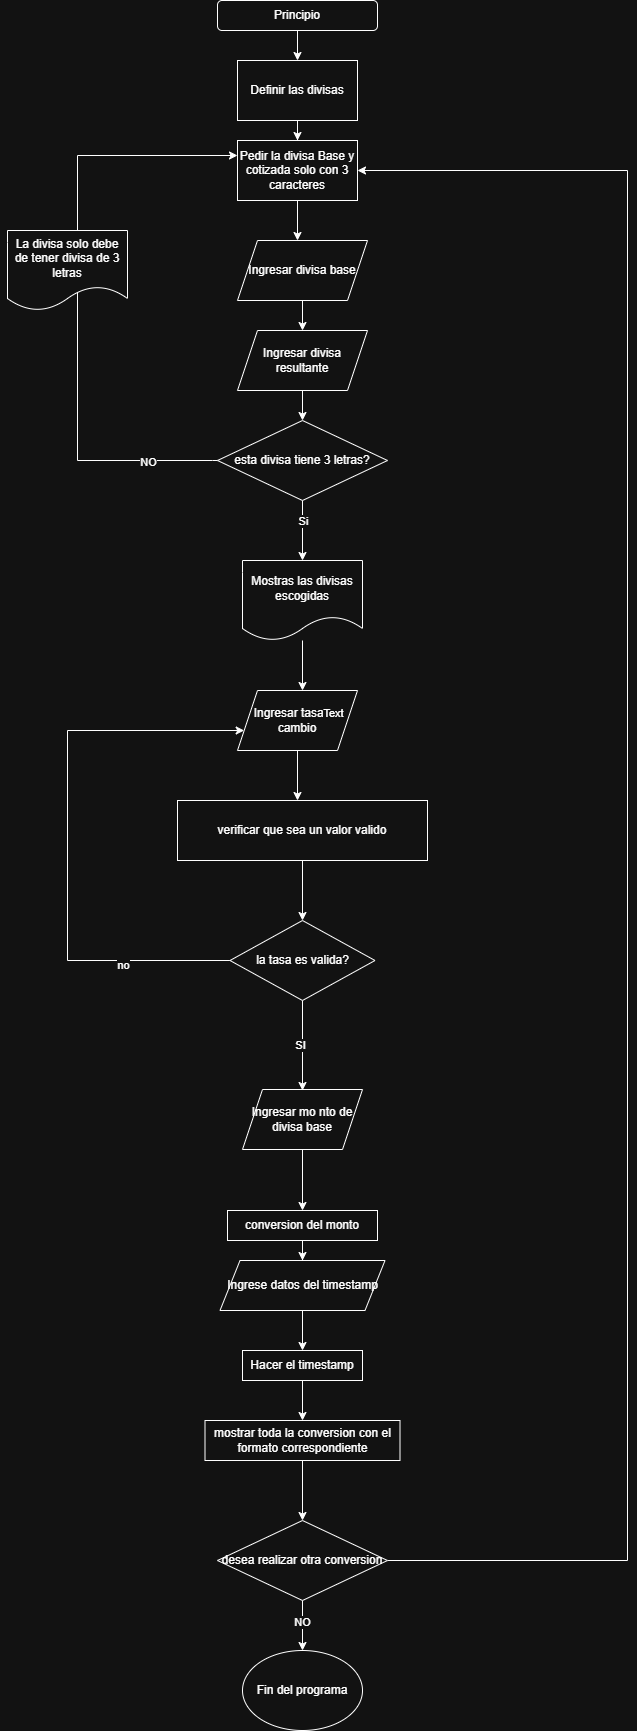

The diagram above was exported from draw.io. Its source (the exported page's mxGraphModel, read from the mxfile embedded in the PNG):
<mxGraphModel dx="1123" dy="661" grid="1" gridSize="10" guides="1" tooltips="1" connect="1" arrows="1" fold="1" page="1" pageScale="1" pageWidth="827" pageHeight="1169" background="none" math="0" shadow="0">
  <root>
    <mxCell id="0" />
    <mxCell id="1" parent="0" />
    <mxCell id="4vDUdaDYnZVlXV_W_emB-3" edge="1" parent="1" source="4vDUdaDYnZVlXV_W_emB-1" style="edgeStyle=orthogonalEdgeStyle;rounded=0;orthogonalLoop=1;jettySize=auto;html=1;entryX=0.5;entryY=0;entryDx=0;entryDy=0;" target="4vDUdaDYnZVlXV_W_emB-2">
      <mxGeometry relative="1" as="geometry" />
    </mxCell>
    <mxCell id="4vDUdaDYnZVlXV_W_emB-1" parent="1" style="rounded=1;whiteSpace=wrap;html=1;" value="Principio" vertex="1">
      <mxGeometry height="30" width="160" x="300" y="80" as="geometry" />
    </mxCell>
    <mxCell id="4vDUdaDYnZVlXV_W_emB-5" edge="1" parent="1" source="ufjjdgcfNJ0XxIcN3Dwd-1" style="edgeStyle=orthogonalEdgeStyle;rounded=0;orthogonalLoop=1;jettySize=auto;html=1;">
      <mxGeometry relative="1" as="geometry">
        <mxPoint x="380" y="320" as="targetPoint" />
      </mxGeometry>
    </mxCell>
    <mxCell id="4vDUdaDYnZVlXV_W_emB-2" parent="1" style="rounded=0;whiteSpace=wrap;html=1;" value="Definir las divisas" vertex="1">
      <mxGeometry height="60" width="120" x="320" y="140" as="geometry" />
    </mxCell>
    <mxCell id="ufjjdgcfNJ0XxIcN3Dwd-2" edge="1" parent="1" source="4vDUdaDYnZVlXV_W_emB-2" style="edgeStyle=orthogonalEdgeStyle;rounded=0;orthogonalLoop=1;jettySize=auto;html=1;" target="ufjjdgcfNJ0XxIcN3Dwd-1" value="">
      <mxGeometry relative="1" as="geometry">
        <mxPoint x="380" y="200" as="sourcePoint" />
        <mxPoint x="380" y="320" as="targetPoint" />
      </mxGeometry>
    </mxCell>
    <mxCell id="ufjjdgcfNJ0XxIcN3Dwd-1" parent="1" style="rounded=0;whiteSpace=wrap;html=1;" value="Pedir la divisa Base y cotizada solo con 3 caracteres" vertex="1">
      <mxGeometry height="60" width="120" x="320" y="220" as="geometry" />
    </mxCell>
    <mxCell id="ufjjdgcfNJ0XxIcN3Dwd-7" edge="1" parent="1" source="ufjjdgcfNJ0XxIcN3Dwd-14" style="edgeStyle=orthogonalEdgeStyle;rounded=0;orthogonalLoop=1;jettySize=auto;html=1;exitX=0.5;exitY=1;exitDx=0;exitDy=0;entryX=0.5;entryY=0;entryDx=0;entryDy=0;" target="ufjjdgcfNJ0XxIcN3Dwd-4">
      <mxGeometry relative="1" as="geometry" />
    </mxCell>
    <mxCell id="ufjjdgcfNJ0XxIcN3Dwd-3" parent="1" style="shape=parallelogram;perimeter=parallelogramPerimeter;whiteSpace=wrap;html=1;fixedSize=1;" value="Ingresar divisa base" vertex="1">
      <mxGeometry height="60" width="130" x="320" y="320" as="geometry" />
    </mxCell>
    <mxCell id="ufjjdgcfNJ0XxIcN3Dwd-8" edge="1" parent="1" source="ufjjdgcfNJ0XxIcN3Dwd-12" style="edgeStyle=orthogonalEdgeStyle;rounded=0;orthogonalLoop=1;jettySize=auto;html=1;exitX=0;exitY=0.5;exitDx=0;exitDy=0;entryX=0;entryY=0.25;entryDx=0;entryDy=0;" target="ufjjdgcfNJ0XxIcN3Dwd-1">
      <mxGeometry relative="1" as="geometry">
        <Array as="points">
          <mxPoint x="160" y="235" />
        </Array>
        <mxPoint x="160" y="240" as="targetPoint" />
      </mxGeometry>
    </mxCell>
    <mxCell id="ufjjdgcfNJ0XxIcN3Dwd-17" edge="1" parent="1" source="ufjjdgcfNJ0XxIcN3Dwd-4" style="edgeStyle=orthogonalEdgeStyle;rounded=0;orthogonalLoop=1;jettySize=auto;html=1;exitX=0.5;exitY=1;exitDx=0;exitDy=0;entryX=0.5;entryY=0;entryDx=0;entryDy=0;" target="ufjjdgcfNJ0XxIcN3Dwd-16">
      <mxGeometry relative="1" as="geometry" />
    </mxCell>
    <mxCell id="ufjjdgcfNJ0XxIcN3Dwd-18" connectable="0" parent="ufjjdgcfNJ0XxIcN3Dwd-17" style="edgeLabel;html=1;align=center;verticalAlign=middle;resizable=0;points=[];" value="Si" vertex="1">
      <mxGeometry relative="1" x="-0.317" as="geometry">
        <mxPoint as="offset" />
      </mxGeometry>
    </mxCell>
    <mxCell id="ufjjdgcfNJ0XxIcN3Dwd-4" parent="1" style="rhombus;whiteSpace=wrap;html=1;" value="esta divisa tiene 3 letras?" vertex="1">
      <mxGeometry height="80" width="170" x="300" y="500" as="geometry" />
    </mxCell>
    <mxCell id="ufjjdgcfNJ0XxIcN3Dwd-11" edge="1" parent="1" source="ufjjdgcfNJ0XxIcN3Dwd-4" style="edgeStyle=orthogonalEdgeStyle;rounded=0;orthogonalLoop=1;jettySize=auto;html=1;exitX=0;exitY=0.5;exitDx=0;exitDy=0;entryX=0;entryY=0.25;entryDx=0;entryDy=0;" target="ufjjdgcfNJ0XxIcN3Dwd-12" value="">
      <mxGeometry relative="1" as="geometry">
        <Array as="points">
          <mxPoint x="295" y="540" />
          <mxPoint x="160" y="540" />
          <mxPoint x="160" y="330" />
        </Array>
        <mxPoint x="300" y="450" as="sourcePoint" />
        <mxPoint x="320" y="235" as="targetPoint" />
      </mxGeometry>
    </mxCell>
    <mxCell id="ufjjdgcfNJ0XxIcN3Dwd-13" connectable="0" parent="ufjjdgcfNJ0XxIcN3Dwd-11" style="edgeLabel;html=1;align=center;verticalAlign=middle;resizable=0;points=[];" value="NO" vertex="1">
      <mxGeometry relative="1" x="-0.6655" y="1" as="geometry">
        <mxPoint as="offset" />
      </mxGeometry>
    </mxCell>
    <mxCell id="ufjjdgcfNJ0XxIcN3Dwd-12" parent="1" style="shape=document;whiteSpace=wrap;html=1;boundedLbl=1;" value="La divisa solo debe de tener divisa de 3 letras" vertex="1">
      <mxGeometry height="80" width="120" x="90" y="310" as="geometry" />
    </mxCell>
    <mxCell id="ufjjdgcfNJ0XxIcN3Dwd-15" edge="1" parent="1" source="ufjjdgcfNJ0XxIcN3Dwd-3" style="edgeStyle=orthogonalEdgeStyle;rounded=0;orthogonalLoop=1;jettySize=auto;html=1;exitX=0.5;exitY=1;exitDx=0;exitDy=0;entryX=0.5;entryY=0;entryDx=0;entryDy=0;" target="ufjjdgcfNJ0XxIcN3Dwd-14" value="">
      <mxGeometry relative="1" as="geometry">
        <mxPoint x="385" y="380" as="sourcePoint" />
        <mxPoint x="385" y="500" as="targetPoint" />
      </mxGeometry>
    </mxCell>
    <mxCell id="ufjjdgcfNJ0XxIcN3Dwd-14" parent="1" style="shape=parallelogram;perimeter=parallelogramPerimeter;whiteSpace=wrap;html=1;fixedSize=1;" value="Ingresar divisa resultante" vertex="1">
      <mxGeometry height="60" width="130" x="320" y="410" as="geometry" />
    </mxCell>
    <mxCell id="ufjjdgcfNJ0XxIcN3Dwd-19" edge="1" parent="1" source="ufjjdgcfNJ0XxIcN3Dwd-16" style="edgeStyle=orthogonalEdgeStyle;rounded=0;orthogonalLoop=1;jettySize=auto;html=1;">
      <mxGeometry relative="1" as="geometry">
        <mxPoint x="385" y="770" as="targetPoint" />
      </mxGeometry>
    </mxCell>
    <mxCell id="ufjjdgcfNJ0XxIcN3Dwd-16" parent="1" style="shape=document;whiteSpace=wrap;html=1;boundedLbl=1;" value="Mostras las divisas escogidas" vertex="1">
      <mxGeometry height="80" width="120" x="325" y="640" as="geometry" />
    </mxCell>
    <mxCell id="ufjjdgcfNJ0XxIcN3Dwd-21" edge="1" parent="1" source="ufjjdgcfNJ0XxIcN3Dwd-20" style="edgeStyle=orthogonalEdgeStyle;rounded=0;orthogonalLoop=1;jettySize=auto;html=1;">
      <mxGeometry relative="1" as="geometry">
        <mxPoint x="380" y="880" as="targetPoint" />
      </mxGeometry>
    </mxCell>
    <mxCell id="ufjjdgcfNJ0XxIcN3Dwd-20" parent="1" style="shape=parallelogram;perimeter=parallelogramPerimeter;whiteSpace=wrap;html=1;fixedSize=1;" value="Ingresar tasa de cambio" vertex="1">
      <mxGeometry height="60" width="120" x="320" y="770" as="geometry" />
    </mxCell>
    <mxCell id="ufjjdgcfNJ0XxIcN3Dwd-24" edge="1" parent="1" source="ufjjdgcfNJ0XxIcN3Dwd-23" style="edgeStyle=orthogonalEdgeStyle;rounded=0;orthogonalLoop=1;jettySize=auto;html=1;exitX=0.5;exitY=1;exitDx=0;exitDy=0;" target="ufjjdgcfNJ0XxIcN3Dwd-25">
      <mxGeometry relative="1" as="geometry">
        <mxPoint x="385.5882352941178" y="980" as="targetPoint" />
      </mxGeometry>
    </mxCell>
    <mxCell id="ufjjdgcfNJ0XxIcN3Dwd-23" parent="1" style="rounded=0;whiteSpace=wrap;html=1;" value="verificar que sea un valor valido" vertex="1">
      <mxGeometry height="60" width="250" x="260" y="880" as="geometry" />
    </mxCell>
    <mxCell id="ufjjdgcfNJ0XxIcN3Dwd-26" edge="1" parent="1" source="ufjjdgcfNJ0XxIcN3Dwd-25" style="edgeStyle=orthogonalEdgeStyle;rounded=0;orthogonalLoop=1;jettySize=auto;html=1;exitX=0;exitY=0.5;exitDx=0;exitDy=0;" target="ufjjdgcfNJ0XxIcN3Dwd-20">
      <mxGeometry relative="1" as="geometry">
        <Array as="points">
          <mxPoint x="150" y="1040" />
          <mxPoint x="150" y="810" />
        </Array>
        <mxPoint x="180" y="810" as="targetPoint" />
      </mxGeometry>
    </mxCell>
    <mxCell id="ufjjdgcfNJ0XxIcN3Dwd-28" connectable="0" parent="ufjjdgcfNJ0XxIcN3Dwd-26" style="edgeLabel;html=1;align=center;verticalAlign=middle;resizable=0;points=[];" value="Text" vertex="1">
      <mxGeometry relative="1" x="1" y="9" as="geometry">
        <mxPoint x="89" y="-9" as="offset" />
      </mxGeometry>
    </mxCell>
    <mxCell id="ufjjdgcfNJ0XxIcN3Dwd-29" connectable="0" parent="ufjjdgcfNJ0XxIcN3Dwd-26" style="edgeLabel;html=1;align=center;verticalAlign=middle;resizable=0;points=[];" value="no" vertex="1">
      <mxGeometry relative="1" x="-0.6228" y="4" as="geometry">
        <mxPoint as="offset" />
      </mxGeometry>
    </mxCell>
    <mxCell id="ufjjdgcfNJ0XxIcN3Dwd-32" edge="1" parent="1" source="ufjjdgcfNJ0XxIcN3Dwd-25" style="edgeStyle=orthogonalEdgeStyle;rounded=0;orthogonalLoop=1;jettySize=auto;html=1;">
      <mxGeometry relative="1" as="geometry">
        <mxPoint x="385" y="1170" as="targetPoint" />
      </mxGeometry>
    </mxCell>
    <mxCell id="ufjjdgcfNJ0XxIcN3Dwd-33" connectable="0" parent="ufjjdgcfNJ0XxIcN3Dwd-32" style="edgeLabel;html=1;align=center;verticalAlign=middle;resizable=0;points=[];" value="SI" vertex="1">
      <mxGeometry relative="1" x="-0.0218" y="-3" as="geometry">
        <mxPoint as="offset" />
      </mxGeometry>
    </mxCell>
    <mxCell id="ufjjdgcfNJ0XxIcN3Dwd-25" parent="1" style="rhombus;whiteSpace=wrap;html=1;" value="la tasa es valida?" vertex="1">
      <mxGeometry height="80" width="145" x="312.5" y="1000" as="geometry" />
    </mxCell>
    <mxCell id="ufjjdgcfNJ0XxIcN3Dwd-35" edge="1" parent="1" source="ufjjdgcfNJ0XxIcN3Dwd-34" style="edgeStyle=orthogonalEdgeStyle;rounded=0;orthogonalLoop=1;jettySize=auto;html=1;">
      <mxGeometry relative="1" as="geometry">
        <mxPoint x="385" y="1290" as="targetPoint" />
      </mxGeometry>
    </mxCell>
    <mxCell id="ufjjdgcfNJ0XxIcN3Dwd-34" parent="1" style="shape=parallelogram;perimeter=parallelogramPerimeter;whiteSpace=wrap;html=1;fixedSize=1;" value="Ingresar mo nto de divisa base" vertex="1">
      <mxGeometry height="60" width="120" x="325" y="1169" as="geometry" />
    </mxCell>
    <mxCell id="ufjjdgcfNJ0XxIcN3Dwd-37" edge="1" parent="1" source="ufjjdgcfNJ0XxIcN3Dwd-36" style="edgeStyle=orthogonalEdgeStyle;rounded=0;orthogonalLoop=1;jettySize=auto;html=1;" target="ufjjdgcfNJ0XxIcN3Dwd-38">
      <mxGeometry relative="1" as="geometry">
        <mxPoint x="385" y="1370" as="targetPoint" />
      </mxGeometry>
    </mxCell>
    <mxCell id="ufjjdgcfNJ0XxIcN3Dwd-36" parent="1" style="rounded=0;whiteSpace=wrap;html=1;" value="conversion del monto" vertex="1">
      <mxGeometry height="30" width="150" x="310" y="1290" as="geometry" />
    </mxCell>
    <mxCell id="ufjjdgcfNJ0XxIcN3Dwd-40" edge="1" parent="1" source="ufjjdgcfNJ0XxIcN3Dwd-38" style="edgeStyle=orthogonalEdgeStyle;rounded=0;orthogonalLoop=1;jettySize=auto;html=1;exitX=0.5;exitY=1;exitDx=0;exitDy=0;" target="ufjjdgcfNJ0XxIcN3Dwd-41">
      <mxGeometry relative="1" as="geometry">
        <mxPoint x="385.5882352941178" y="1420" as="targetPoint" />
      </mxGeometry>
    </mxCell>
    <mxCell id="ufjjdgcfNJ0XxIcN3Dwd-38" parent="1" style="shape=parallelogram;perimeter=parallelogramPerimeter;whiteSpace=wrap;html=1;fixedSize=1;" value="Ingrese datos del timestamp" vertex="1">
      <mxGeometry height="50" width="165" x="302.5" y="1340" as="geometry" />
    </mxCell>
    <mxCell id="ufjjdgcfNJ0XxIcN3Dwd-42" edge="1" parent="1" source="ufjjdgcfNJ0XxIcN3Dwd-41" style="edgeStyle=orthogonalEdgeStyle;rounded=0;orthogonalLoop=1;jettySize=auto;html=1;exitX=0.5;exitY=1;exitDx=0;exitDy=0;" target="ufjjdgcfNJ0XxIcN3Dwd-43">
      <mxGeometry relative="1" as="geometry">
        <mxPoint x="385.5882352941178" y="1490" as="targetPoint" />
      </mxGeometry>
    </mxCell>
    <mxCell id="ufjjdgcfNJ0XxIcN3Dwd-41" parent="1" style="rounded=0;whiteSpace=wrap;html=1;" value="Hacer el timestamp" vertex="1">
      <mxGeometry height="30" width="120" x="325" y="1430" as="geometry" />
    </mxCell>
    <mxCell id="ufjjdgcfNJ0XxIcN3Dwd-45" edge="1" parent="1" source="ufjjdgcfNJ0XxIcN3Dwd-43" style="edgeStyle=orthogonalEdgeStyle;rounded=0;orthogonalLoop=1;jettySize=auto;html=1;">
      <mxGeometry relative="1" as="geometry">
        <mxPoint x="385" y="1600" as="targetPoint" />
      </mxGeometry>
    </mxCell>
    <mxCell id="ufjjdgcfNJ0XxIcN3Dwd-43" parent="1" style="rounded=0;whiteSpace=wrap;html=1;" value="mostrar toda la conversion con el formato correspondiente" vertex="1">
      <mxGeometry height="40" width="195" x="287.5" y="1500" as="geometry" />
    </mxCell>
    <mxCell id="ufjjdgcfNJ0XxIcN3Dwd-47" edge="1" parent="1" source="ufjjdgcfNJ0XxIcN3Dwd-46" style="edgeStyle=orthogonalEdgeStyle;rounded=0;orthogonalLoop=1;jettySize=auto;html=1;entryX=0.5;entryY=0;entryDx=0;entryDy=0;" target="ufjjdgcfNJ0XxIcN3Dwd-49">
      <mxGeometry relative="1" as="geometry">
        <mxPoint x="385" y="1700" as="targetPoint" />
      </mxGeometry>
    </mxCell>
    <mxCell id="ufjjdgcfNJ0XxIcN3Dwd-50" connectable="0" parent="ufjjdgcfNJ0XxIcN3Dwd-47" style="edgeLabel;html=1;align=center;verticalAlign=middle;resizable=0;points=[];" value="NO" vertex="1">
      <mxGeometry relative="1" x="-0.1243" y="-1" as="geometry">
        <mxPoint as="offset" />
      </mxGeometry>
    </mxCell>
    <mxCell id="ufjjdgcfNJ0XxIcN3Dwd-52" edge="1" parent="1" source="ufjjdgcfNJ0XxIcN3Dwd-46" style="edgeStyle=orthogonalEdgeStyle;rounded=0;orthogonalLoop=1;jettySize=auto;html=1;entryX=1;entryY=0.5;entryDx=0;entryDy=0;" target="ufjjdgcfNJ0XxIcN3Dwd-1">
      <mxGeometry relative="1" as="geometry">
        <Array as="points">
          <mxPoint x="710" y="1640" />
          <mxPoint x="710" y="250" />
        </Array>
      </mxGeometry>
    </mxCell>
    <mxCell id="ufjjdgcfNJ0XxIcN3Dwd-46" parent="1" style="rhombus;whiteSpace=wrap;html=1;" value="desea realizar otra conversion" vertex="1">
      <mxGeometry height="80" width="170" x="300" y="1600" as="geometry" />
    </mxCell>
    <mxCell id="ufjjdgcfNJ0XxIcN3Dwd-49" parent="1" style="ellipse;whiteSpace=wrap;html=1;" value="Fin del programa" vertex="1">
      <mxGeometry height="80" width="120" x="325" y="1730" as="geometry" />
    </mxCell>
  </root>
</mxGraphModel>